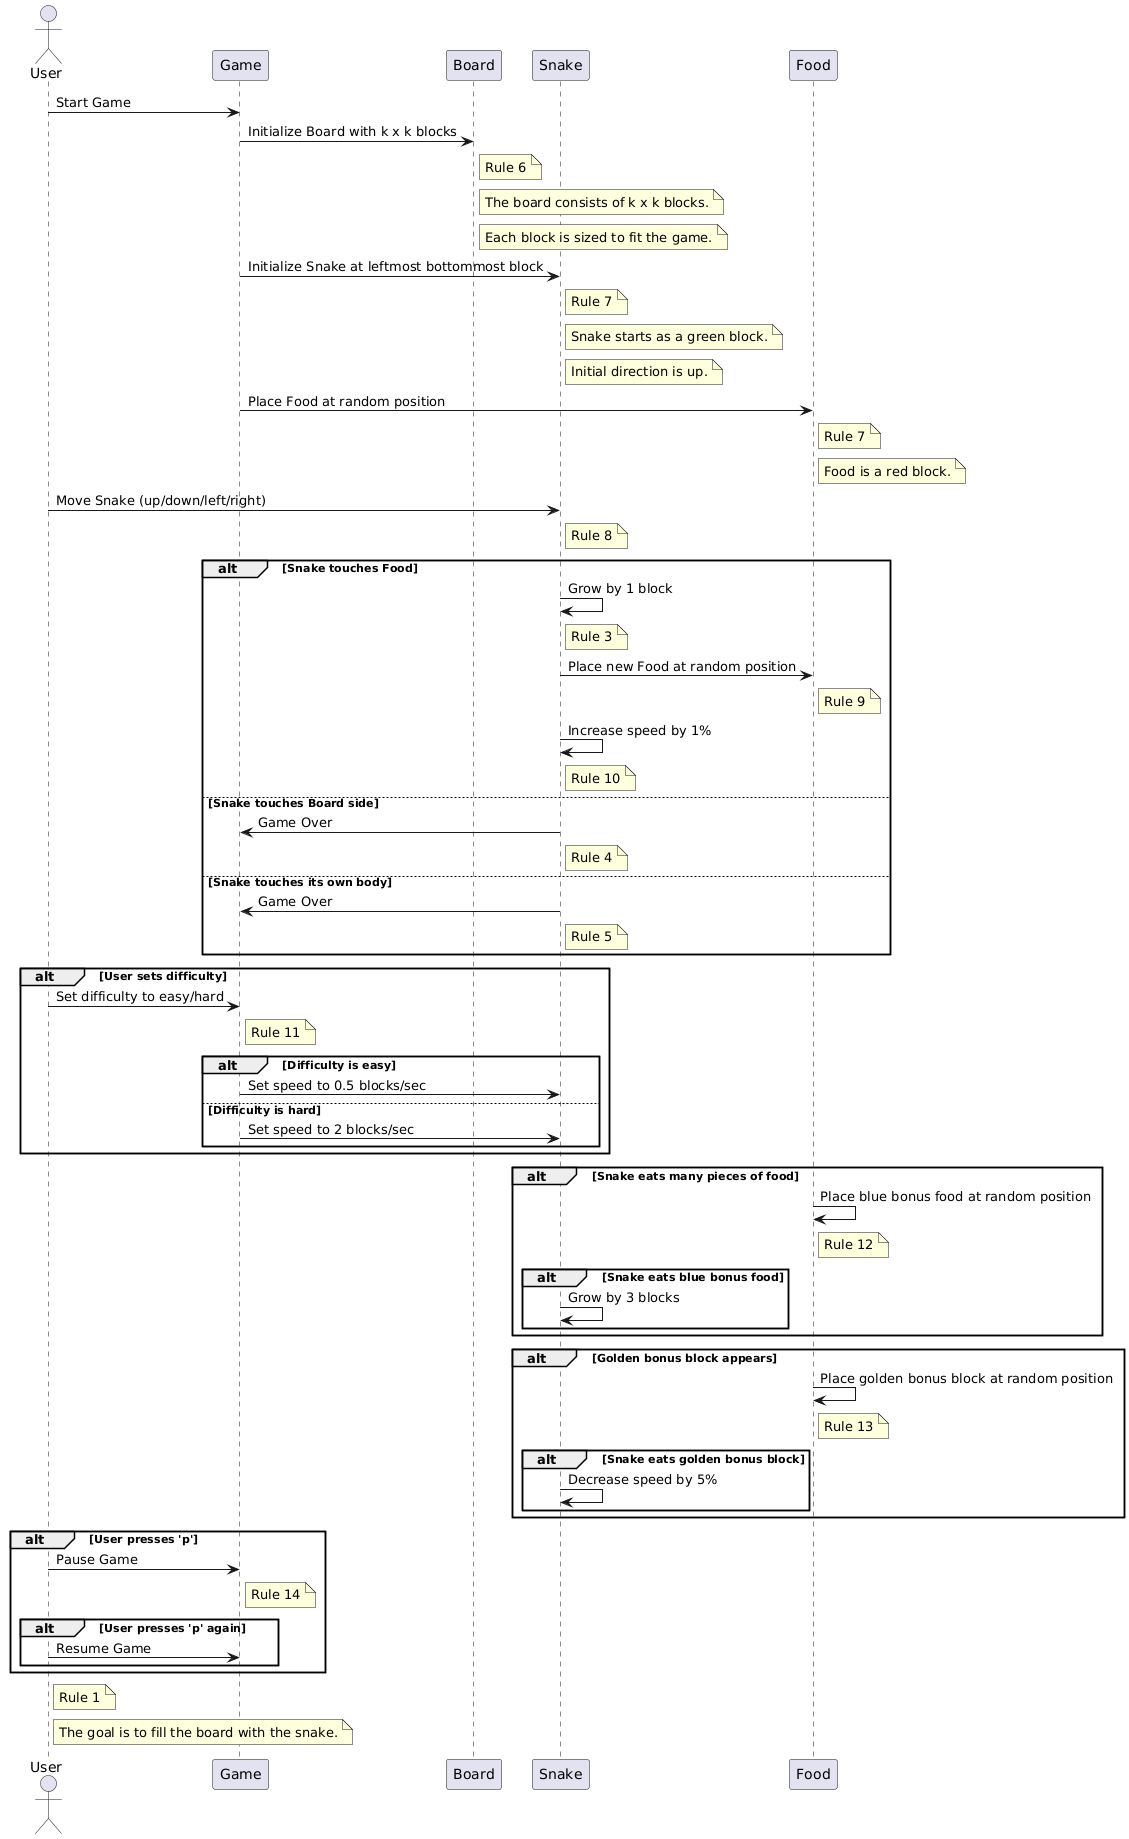

The diagram above was rendered by PlantUML. Its source (embedded in the PNG):
@startuml
actor User
participant Game
participant Board
participant Snake
participant Food

User -> Game: Start Game
Game -> Board: Initialize Board with k x k blocks
note right of Board: Rule 6
note right of Board: The board consists of k x k blocks.
note right of Board: Each block is sized to fit the game.
Game -> Snake: Initialize Snake at leftmost bottommost block
note right of Snake: Rule 7
note right of Snake: Snake starts as a green block.
note right of Snake: Initial direction is up.
Game -> Food: Place Food at random position
note right of Food: Rule 7
note right of Food: Food is a red block.

User -> Snake: Move Snake (up/down/left/right)
note right of Snake: Rule 8

alt Snake touches Food
    Snake -> Snake: Grow by 1 block
    note right of Snake: Rule 3
    Snake -> Food: Place new Food at random position
    note right of Food: Rule 9
    Snake -> Snake: Increase speed by 1%
    note right of Snake: Rule 10
else Snake touches Board side
    Snake -> Game: Game Over
    note right of Snake: Rule 4
else Snake touches its own body
    Snake -> Game: Game Over
    note right of Snake: Rule 5
end

alt User sets difficulty
    User -> Game: Set difficulty to easy/hard
    note right of Game: Rule 11
    alt Difficulty is easy
        Game -> Snake: Set speed to 0.5 blocks/sec
    else Difficulty is hard
        Game -> Snake: Set speed to 2 blocks/sec
    end
end

alt Snake eats many pieces of food
    Food -> Food: Place blue bonus food at random position
    note right of Food: Rule 12
    alt Snake eats blue bonus food
        Snake -> Snake: Grow by 3 blocks
    end
end

alt Golden bonus block appears
    Food -> Food: Place golden bonus block at random position
    note right of Food: Rule 13
    alt Snake eats golden bonus block
        Snake -> Snake: Decrease speed by 5%
    end
end

alt User presses 'p'
    User -> Game: Pause Game
    note right of Game: Rule 14
    alt User presses 'p' again
        User -> Game: Resume Game
    end
end

note right of User: Rule 1
note right of User: The goal is to fill the board with the snake.
@enduml